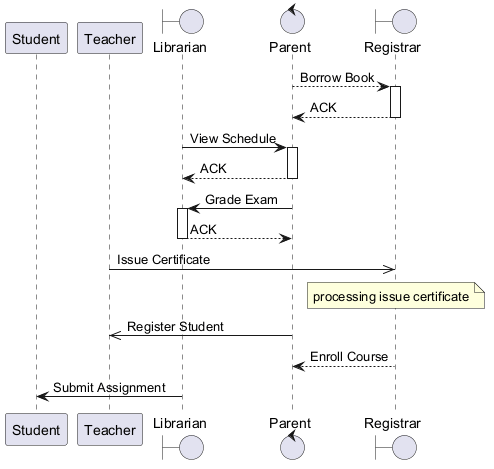

The diagram above was rendered by PlantUML. Its source (embedded in the PNG):
@startuml
skinparam backgroundColor #FFFFFF
skinparam classBackgroundColor #E8F4FA
skinparam classBorderColor #2C7DA0
participant "Student" as S
participant "Teacher" as T
boundary "Librarian" as L
control "Parent" as P
boundary "Registrar" as R
P --> R : Borrow Book
activate R
R --> P : ACK
deactivate R
L -> P : View Schedule
activate P
P --> L : ACK
deactivate P
P -> L : Grade Exam
activate L
L --> P : ACK
deactivate L
T ->> R : Issue Certificate
note over R : processing issue certificate
P ->> T : Register Student
R --> P : Enroll Course
L -> S : Submit Assignment
@enduml